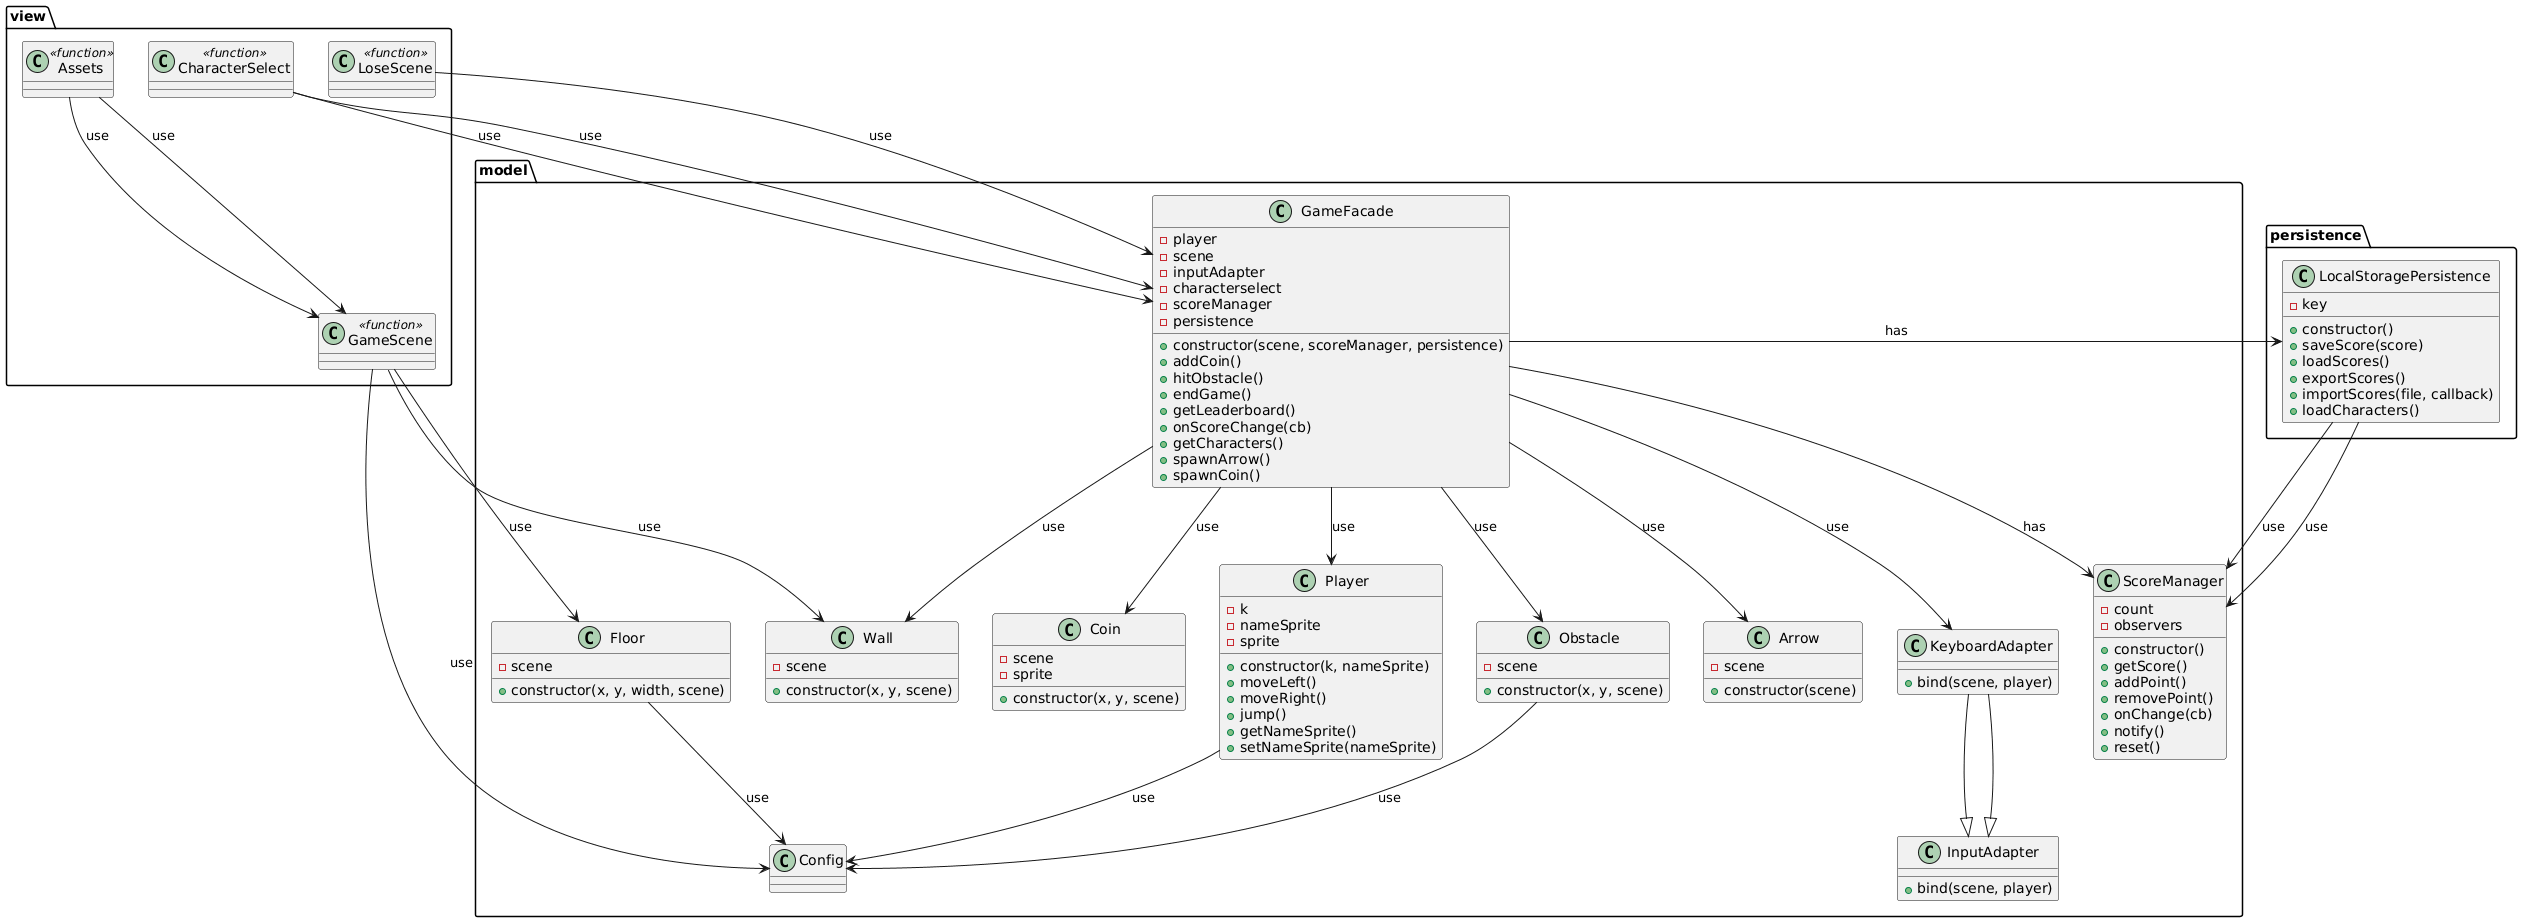

The diagram above was rendered by PlantUML. Its source (embedded in the PNG):
@startuml
' Diagrama de clases para Star Runner Game

package model {
	class GameFacade {
		- player
		- scene
		- inputAdapter
		- characterselect
		- scoreManager
		- persistence
		+ constructor(scene, scoreManager, persistence)
		+ addCoin()
		+ hitObstacle()
		+ endGame()
		+ getLeaderboard()
		+ onScoreChange(cb)
		+ getCharacters()
		+ spawnArrow()
		+ spawnCoin()
	}
	class Arrow {
		- scene
		+ constructor(scene)
	}
	class Wall {
		- scene
		+ constructor(x, y, scene)
	}
	class ScoreManager {
		- count
		- observers
		+ constructor()
		+ getScore()
		+ addPoint()
		+ removePoint()
		+ onChange(cb)
		+ notify()
		+ reset()
	}
	class Player {
		- k
		- nameSprite
		- sprite
		+ constructor(k, nameSprite)
		+ moveLeft()
		+ moveRight()
		+ jump()
		+ getNameSprite()
		+ setNameSprite(nameSprite)
	}
	class Obstacle {
		- scene
		+ constructor(x, y, scene)
	}
	class KeyboardAdapter extends InputAdapter {
		+ bind(scene, player)
	}
	class InputAdapter {
		+ bind(scene, player)
	}
	class Floor {
		- scene
		+ constructor(x, y, width, scene)
	}
	class Coin {
		- scene
		- sprite
		+ constructor(x, y, scene)
	}
}

package persistence {
	class LocalStoragePersistence {
		- key
		+ constructor()
		+ saveScore(score)
		+ loadScores()
		+ exportScores()
		+ importScores(file, callback)
		+ loadCharacters()
	}
}

package view {
	class GameScene <<function>>
	class LoseScene <<function>>
	class CharacterSelect <<function>>
	class Assets <<function>>
}

' Relaciones de herencia
model.KeyboardAdapter --|> model.InputAdapter

' Relaciones de composición y asociación
model.GameFacade --> model.Player : «use»
model.GameFacade --> model.Arrow : «use»
model.GameFacade --> model.Obstacle : «use»
model.GameFacade --> model.Coin : «use»
model.GameFacade --> model.Wall : «use»
model.GameFacade --> model.KeyboardAdapter : «use»
model.GameFacade --> model.ScoreManager : «has»
model.GameFacade --> persistence.LocalStoragePersistence : «has»
model.Player --> model.Config : «use»
model.Obstacle --> model.Config : «use»
model.Floor --> model.Config : «use»
view.GameScene --> model.Wall : «use»
view.GameScene --> model.Floor : «use»
view.GameScene --> model.Config : «use»
view.LoseScene --> model.GameFacade : «use»
view.CharacterSelect --> model.GameFacade : «use»
persistence.LocalStoragePersistence --> model.ScoreManager : «use»
view.Assets --> view.GameScene : «use»
	view.CharacterSelect --> model.GameFacade : «use»
	persistence.LocalStoragePersistence --> model.ScoreManager : «use»
	view.Assets --> view.GameScene : «use»
@enduml